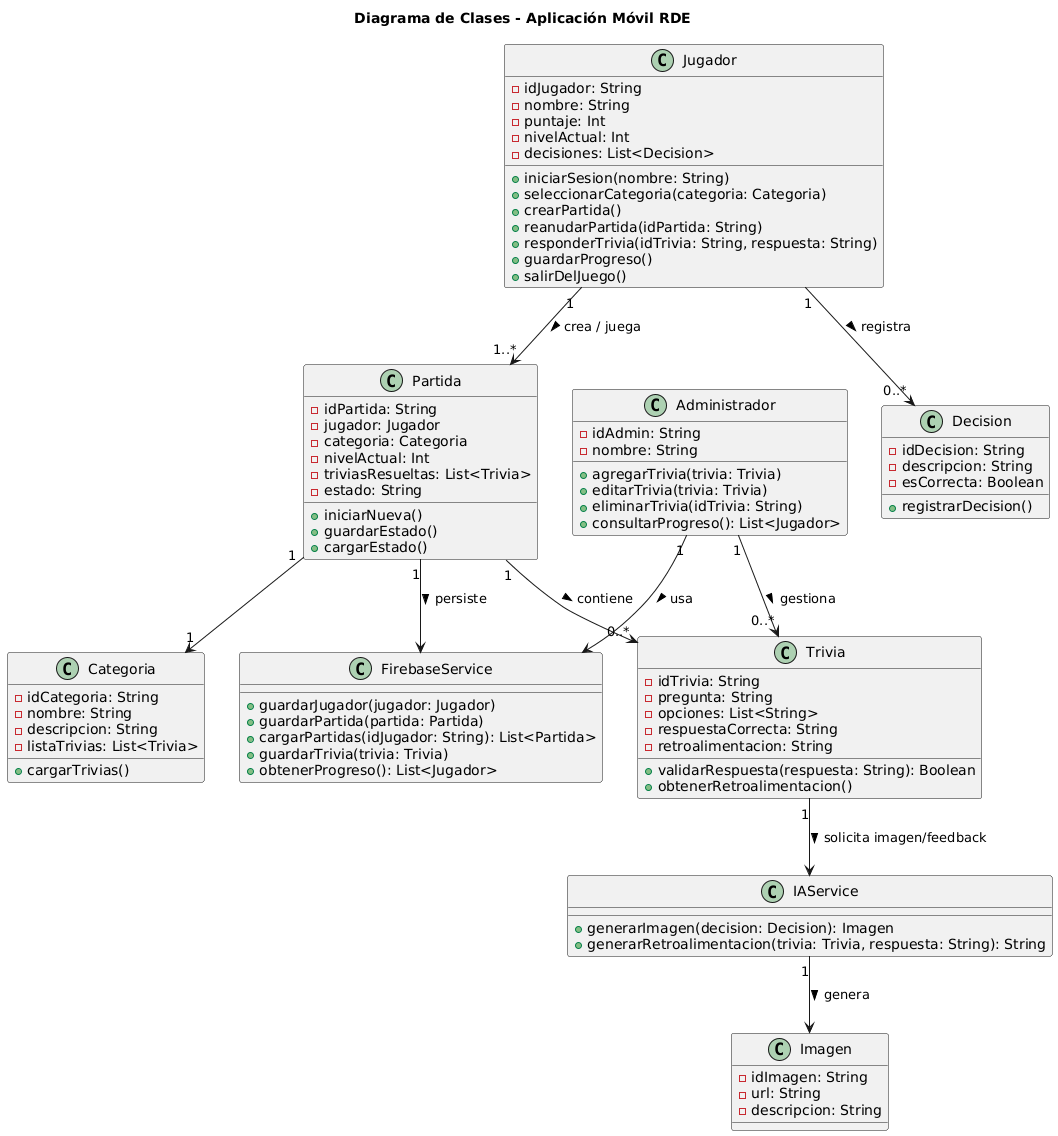

The diagram above was rendered by PlantUML. Its source (embedded in the PNG):
@startuml
title Diagrama de Clases - Aplicación Móvil RDE

' ==== CLASES PRINCIPALES DEL DOMINIO ====

class Jugador {
  - idJugador: String
  - nombre: String
  - puntaje: Int
  - nivelActual: Int
  - decisiones: List<Decision>
  + iniciarSesion(nombre: String)
  + seleccionarCategoria(categoria: Categoria)
  + crearPartida()
  + reanudarPartida(idPartida: String)
  + responderTrivia(idTrivia: String, respuesta: String)
  + guardarProgreso()
  + salirDelJuego()
}

class Partida {
  - idPartida: String
  - jugador: Jugador
  - categoria: Categoria
  - nivelActual: Int
  - triviasResueltas: List<Trivia>
  - estado: String
  + iniciarNueva()
  + guardarEstado()
  + cargarEstado()
}

class Categoria {
  - idCategoria: String
  - nombre: String
  - descripcion: String
  - listaTrivias: List<Trivia>
  + cargarTrivias()
}

class Trivia {
  - idTrivia: String
  - pregunta: String
  - opciones: List<String>
  - respuestaCorrecta: String
  - retroalimentacion: String
  + validarRespuesta(respuesta: String): Boolean
  + obtenerRetroalimentacion()
}

class Decision {
  - idDecision: String
  - descripcion: String
  - esCorrecta: Boolean
  + registrarDecision()
}

' ==== CLASES DE PERSISTENCIA Y SERVICIOS ====

class FirebaseService {
  + guardarJugador(jugador: Jugador)
  + guardarPartida(partida: Partida)
  + cargarPartidas(idJugador: String): List<Partida>
  + guardarTrivia(trivia: Trivia)
  + obtenerProgreso(): List<Jugador>
}

class IAService {
  + generarImagen(decision: Decision): Imagen
  + generarRetroalimentacion(trivia: Trivia, respuesta: String): String
}

class Imagen {
  - idImagen: String
  - url: String
  - descripcion: String
}

class Administrador {
  - idAdmin: String
  - nombre: String
  + agregarTrivia(trivia: Trivia)
  + editarTrivia(trivia: Trivia)
  + eliminarTrivia(idTrivia: String)
  + consultarProgreso(): List<Jugador>
}

' ==== RELACIONES ENTRE CLASES ====

Jugador "1" --> "1..*" Partida : crea / juega >
Partida "1" --> "1" Categoria
Partida "1" --> "0..*" Trivia : contiene >
Jugador "1" --> "0..*" Decision : registra >
Administrador "1" --> "0..*" Trivia : gestiona >
Administrador "1" --> FirebaseService : usa >
Partida "1" --> FirebaseService : persiste >
Trivia "1" --> IAService : solicita imagen/feedback >
IAService "1" --> Imagen : genera >
@enduml